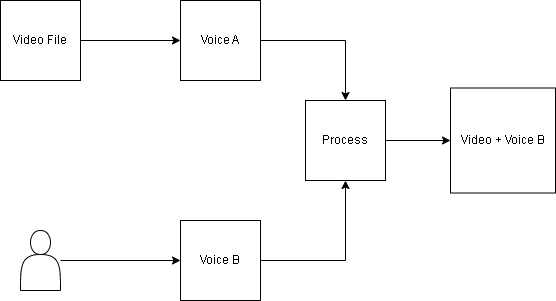

The diagram above was exported from draw.io. Its source (the exported page's mxGraphModel, read from the mxfile embedded in the PNG):
<mxGraphModel dx="1050" dy="558" grid="1" gridSize="10" guides="1" tooltips="1" connect="1" arrows="1" fold="1" page="1" pageScale="1" pageWidth="850" pageHeight="1100" math="0" shadow="0">
  <root>
    <mxCell id="0" />
    <mxCell id="1" parent="0" />
    <mxCell id="mKAt_L7SfQq8Z49BA1j9-3" style="edgeStyle=orthogonalEdgeStyle;rounded=0;orthogonalLoop=1;jettySize=auto;html=1;" edge="1" parent="1" source="mKAt_L7SfQq8Z49BA1j9-1" target="mKAt_L7SfQq8Z49BA1j9-2">
      <mxGeometry relative="1" as="geometry" />
    </mxCell>
    <mxCell id="mKAt_L7SfQq8Z49BA1j9-1" value="Video File" style="whiteSpace=wrap;html=1;aspect=fixed;" vertex="1" parent="1">
      <mxGeometry x="80" y="120" width="80" height="80" as="geometry" />
    </mxCell>
    <mxCell id="mKAt_L7SfQq8Z49BA1j9-8" style="edgeStyle=orthogonalEdgeStyle;rounded=0;orthogonalLoop=1;jettySize=auto;html=1;" edge="1" parent="1" source="mKAt_L7SfQq8Z49BA1j9-2" target="mKAt_L7SfQq8Z49BA1j9-7">
      <mxGeometry relative="1" as="geometry" />
    </mxCell>
    <mxCell id="mKAt_L7SfQq8Z49BA1j9-2" value="Voice A" style="whiteSpace=wrap;html=1;aspect=fixed;" vertex="1" parent="1">
      <mxGeometry x="260" y="120" width="80" height="80" as="geometry" />
    </mxCell>
    <mxCell id="mKAt_L7SfQq8Z49BA1j9-6" style="edgeStyle=orthogonalEdgeStyle;rounded=0;orthogonalLoop=1;jettySize=auto;html=1;entryX=0;entryY=0.5;entryDx=0;entryDy=0;" edge="1" parent="1" source="mKAt_L7SfQq8Z49BA1j9-4" target="mKAt_L7SfQq8Z49BA1j9-5">
      <mxGeometry relative="1" as="geometry" />
    </mxCell>
    <mxCell id="mKAt_L7SfQq8Z49BA1j9-4" value="" style="shape=actor;whiteSpace=wrap;html=1;" vertex="1" parent="1">
      <mxGeometry x="100" y="350" width="40" height="60" as="geometry" />
    </mxCell>
    <mxCell id="mKAt_L7SfQq8Z49BA1j9-10" style="edgeStyle=orthogonalEdgeStyle;rounded=0;orthogonalLoop=1;jettySize=auto;html=1;entryX=0.5;entryY=1;entryDx=0;entryDy=0;" edge="1" parent="1" source="mKAt_L7SfQq8Z49BA1j9-5" target="mKAt_L7SfQq8Z49BA1j9-7">
      <mxGeometry relative="1" as="geometry" />
    </mxCell>
    <mxCell id="mKAt_L7SfQq8Z49BA1j9-5" value="Voice B" style="whiteSpace=wrap;html=1;aspect=fixed;" vertex="1" parent="1">
      <mxGeometry x="260" y="340" width="80" height="80" as="geometry" />
    </mxCell>
    <mxCell id="mKAt_L7SfQq8Z49BA1j9-13" style="edgeStyle=orthogonalEdgeStyle;rounded=0;orthogonalLoop=1;jettySize=auto;html=1;" edge="1" parent="1" source="mKAt_L7SfQq8Z49BA1j9-7" target="mKAt_L7SfQq8Z49BA1j9-11">
      <mxGeometry relative="1" as="geometry" />
    </mxCell>
    <mxCell id="mKAt_L7SfQq8Z49BA1j9-7" value="Process" style="whiteSpace=wrap;html=1;aspect=fixed;" vertex="1" parent="1">
      <mxGeometry x="385" y="220" width="80" height="80" as="geometry" />
    </mxCell>
    <mxCell id="mKAt_L7SfQq8Z49BA1j9-11" value="Video + Voice B" style="whiteSpace=wrap;html=1;aspect=fixed;" vertex="1" parent="1">
      <mxGeometry x="530" y="207.5" width="105" height="105" as="geometry" />
    </mxCell>
  </root>
</mxGraphModel>